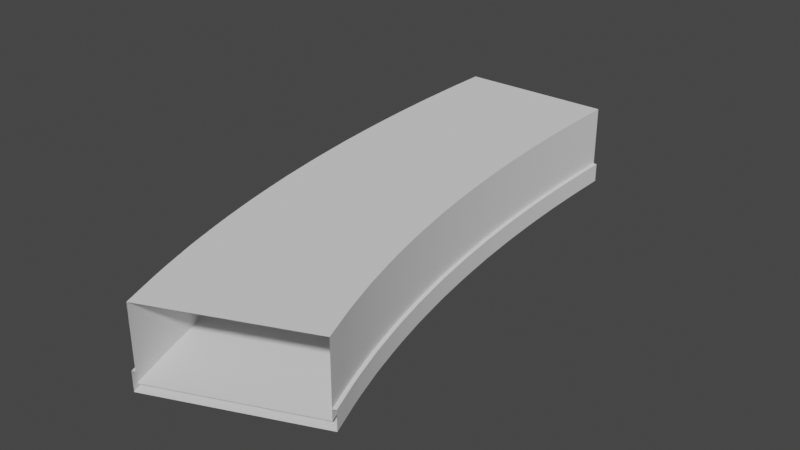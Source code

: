 # Source: 22.5_Bend.blend  (saved by Blender 2.80.75; exported with 4.5.12 LTS)
import bpy
from mathutils import Matrix  # noqa: F401  (used for matrix-valued properties, if any)

bpy.ops.wm.read_factory_settings(use_empty=True)
scene = bpy.context.scene
scene.name = 'Scene'

# ---- collections
col_collection = bpy.data.collections.new('Collection'); scene.collection.children.link(col_collection)

# ---- node groups
ng_auto_smooth = bpy.data.node_groups.new('Auto Smooth', 'GeometryNodeTree')
_s = ng_auto_smooth.interface.new_socket(name='Geometry', in_out='OUTPUT', socket_type='NodeSocketGeometry')
_s = ng_auto_smooth.interface.new_socket(name='Geometry', in_out='INPUT', socket_type='NodeSocketGeometry')
_s = ng_auto_smooth.interface.new_socket(name='Angle', in_out='INPUT', socket_type='NodeSocketFloat')
_s.subtype = 'ANGLE'
_s.min_value = 0.0
_s.max_value = 3.142
ng_auto_smooth.is_modifier = True
_N = ng_auto_smooth.nodes; _L = ng_auto_smooth.links
n0 = _N.new('NodeGroupOutput'); n0.name = 'Group Output'; n0.location = (480, -100)
n1 = _N.new('NodeGroupInput'); n1.name = 'Group Input'; n1.location = (-420, -300)
n2 = _N.new('NodeGroupInput'); n2.name = 'Group Input.001'; n2.location = (-60, -100)
n3 = _N.new('GeometryNodeSetShadeSmooth'); n3.name = 'Set Shade Smooth'; n3.location = (120, -100)
n3.domain = 'EDGE'
n4 = _N.new('GeometryNodeSetShadeSmooth'); n4.name = 'Set Shade Smooth.001'; n4.location = (300, -100)
n5 = _N.new('GeometryNodeInputMeshEdgeAngle'); n5.name = 'Edge Angle'; n5.location = (-420, -220)
n6 = _N.new('GeometryNodeInputEdgeSmooth'); n6.name = 'Is Edge Smooth'; n6.location = (-60, -160)
n7 = _N.new('GeometryNodeInputShadeSmooth'); n7.name = 'Is Face Smooth'; n7.location = (-240, -340)
n8 = _N.new('FunctionNodeBooleanMath'); n8.name = 'Boolean Math'; n8.location = (-60, -220)
n9 = _N.new('FunctionNodeCompare'); n9.name = 'Compare'; n9.location = (-240, -180)
n9.operation = 'LESS_EQUAL'
_L.new(n5.outputs[0], n9.inputs[0])
_L.new(n4.outputs[0], n0.inputs[0])
_L.new(n1.outputs[1], n9.inputs[1])
_L.new(n9.outputs[0], n8.inputs[0])
_L.new(n7.outputs[0], n8.inputs[1])
_L.new(n2.outputs[0], n3.inputs[0])
_L.new(n6.outputs[0], n3.inputs[1])
_L.new(n3.outputs[0], n4.inputs[0])
_L.new(n8.outputs[0], n3.inputs[2])
n0.is_active_output = True

# ---- world
world_world = bpy.data.worlds.new('World'); scene.world = world_world
world_world.use_nodes = True; world_world.node_tree.nodes.clear()
_N = world_world.node_tree.nodes; _L = world_world.node_tree.links
n0 = _N.new('ShaderNodeOutputWorld'); n0.name = 'World Output'; n0.location = (300, 300)
n1 = _N.new('ShaderNodeBackground'); n1.name = 'Background'; n1.location = (10, 300)
n1.inputs[0].default_value = (0.05088, 0.05088, 0.05088, 1.0)
_L.new(n1.outputs[0], n0.inputs[0])
n0.is_active_output = True
world_world.color = (0.05088, 0.05088, 0.05088)
world_world.use_sun_shadow = False
world_world.sun_shadow_jitter_overblur = 0.0

# ---- meshes
me_plane_001 = bpy.data.meshes.new('Plane.001')
me_plane_001.from_pydata([(-9.0, 1.0, 0.0), (9.0, 1.0, 0.0), (-9.0, 61.0, 0.0), (9.0, 61.0, 0.0), (-9.0, 1.0, 1.2), (9.0, 1.0, 1.2), (-9.0, 61.0, 1.2), (9.0, 61.0, 1.2), (-9.4, 1.0, 1.2), (9.4, 1.0, 1.2), (-9.4, 61.0, 1.2), (9.4, 61.0, 1.2), (-9.4, 1.0, -1.0), (9.4, 1.0, -1.0), (-9.4, 61.0, -1.0), (9.4, 61.0, -1.0), (-9.0, 59.06, 1.2), (-9.0, 57.13, 1.2), (-9.0, 55.19, 1.2), (-9.0, 53.26, 1.2), (-9.0, 51.32, 1.2), (-9.0, 49.39, 1.2), (-9.0, 47.45, 1.2), (-9.0, 45.52, 1.2), (-9.0, 43.58, 1.2), (-9.0, 41.65, 1.2), (-9.0, 39.71, 1.2), (-9.0, 37.77, 1.2), (-9.0, 35.84, 1.2), (-9.0, 33.9, 1.2), (-9.0, 31.97, 1.2), (-9.0, 30.03, 1.2), (-9.0, 28.1, 1.2), (-9.0, 26.16, 1.2), (-9.0, 24.23, 1.2), (-9.0, 22.29, 1.2), (-9.0, 20.35, 1.2), (-9.0, 18.42, 1.2), (-9.0, 16.48, 1.2), (-9.0, 14.55, 1.2), (-9.0, 12.61, 1.2), (-9.0, 10.68, 1.2), (-9.0, 8.742, 1.2), (-9.0, 6.806, 1.2), (-9.0, 4.871, 1.2), (-9.0, 2.935, 1.2), (9.0, 2.935, 0.0), (9.0, 4.871, 0.0), (9.0, 6.806, 0.0), (9.0, 8.742, 0.0), (9.0, 10.68, 0.0), (9.0, 12.61, 0.0), (9.0, 14.55, 0.0), (9.0, 16.48, 0.0), (9.0, 18.42, 0.0), (9.0, 20.35, 0.0), (9.0, 22.29, 0.0), (9.0, 24.23, 0.0), (9.0, 26.16, 0.0), (9.0, 28.1, 0.0), (9.0, 30.03, 0.0), (9.0, 31.97, 0.0), (9.0, 33.9, 0.0), (9.0, 35.84, 0.0), (9.0, 37.77, 0.0), (9.0, 39.71, 0.0), (9.0, 41.65, 0.0), (9.0, 43.58, 0.0), (9.0, 45.52, 0.0), (9.0, 47.45, 0.0), (9.0, 49.39, 0.0), (9.0, 51.32, 0.0), (9.0, 53.26, 0.0), (9.0, 55.19, 0.0), (9.0, 57.13, 0.0), (9.0, 59.06, 0.0), (-9.4, 59.06, -1.0), (-9.4, 57.13, -1.0), (-9.4, 55.19, -1.0), (-9.4, 53.26, -1.0), (-9.4, 51.32, -1.0), (-9.4, 49.39, -1.0), (-9.4, 47.45, -1.0), (-9.4, 45.52, -1.0), (-9.4, 43.58, -1.0), (-9.4, 41.65, -1.0), (-9.4, 39.71, -1.0), (-9.4, 37.77, -1.0), (-9.4, 35.84, -1.0), (-9.4, 33.9, -1.0), (-9.4, 31.97, -1.0), (-9.4, 30.03, -1.0), (-9.4, 28.1, -1.0), (-9.4, 26.16, -1.0), (-9.4, 24.23, -1.0), (-9.4, 22.29, -1.0), (-9.4, 20.35, -1.0), (-9.4, 18.42, -1.0), (-9.4, 16.48, -1.0), (-9.4, 14.55, -1.0), (-9.4, 12.61, -1.0), (-9.4, 10.68, -1.0), (-9.4, 8.742, -1.0), (-9.4, 6.806, -1.0), (-9.4, 4.871, -1.0), (-9.4, 2.935, -1.0), (-9.0, 59.06, 0.0), (-9.0, 57.13, 0.0), (-9.0, 55.19, 0.0), (-9.0, 53.26, 0.0), (-9.0, 51.32, 0.0), (-9.0, 49.39, 0.0), (-9.0, 47.45, 0.0), (-9.0, 45.52, 0.0), (-9.0, 43.58, 0.0), (-9.0, 41.65, 0.0), (-9.0, 39.71, 0.0), (-9.0, 37.77, 0.0), (-9.0, 35.84, 0.0), (-9.0, 33.9, 0.0), (-9.0, 31.97, 0.0), (-9.0, 30.03, 0.0), (-9.0, 28.1, 0.0), (-9.0, 26.16, 0.0), (-9.0, 24.23, 0.0), (-9.0, 22.29, 0.0), (-9.0, 20.35, 0.0), (-9.0, 18.42, 0.0), (-9.0, 16.48, 0.0), (-9.0, 14.55, 0.0), (-9.0, 12.61, 0.0), (-9.0, 10.68, 0.0), (-9.0, 8.742, 0.0), (-9.0, 6.806, 0.0), (-9.0, 4.871, 0.0), (-9.0, 2.935, 0.0), (9.4, 2.935, 1.2), (9.4, 4.871, 1.2), (9.4, 6.806, 1.2), (9.4, 8.742, 1.2), (9.4, 10.68, 1.2), (9.4, 12.61, 1.2), (9.4, 14.55, 1.2), (9.4, 16.48, 1.2), (9.4, 18.42, 1.2), (9.4, 20.35, 1.2), (9.4, 22.29, 1.2), (9.4, 24.23, 1.2), (9.4, 26.16, 1.2), (9.4, 28.1, 1.2), (9.4, 30.03, 1.2), (9.4, 31.97, 1.2), (9.4, 33.9, 1.2), (9.4, 35.84, 1.2), (9.4, 37.77, 1.2), (9.4, 39.71, 1.2), (9.4, 41.65, 1.2), (9.4, 43.58, 1.2), (9.4, 45.52, 1.2), (9.4, 47.45, 1.2), (9.4, 49.39, 1.2), (9.4, 51.32, 1.2), (9.4, 53.26, 1.2), (9.4, 55.19, 1.2), (9.4, 57.13, 1.2), (9.4, 59.06, 1.2), (-9.4, 59.06, 1.2), (-9.4, 57.13, 1.2), (-9.4, 55.19, 1.2), (-9.4, 53.26, 1.2), (-9.4, 51.32, 1.2), (-9.4, 49.39, 1.2), (-9.4, 47.45, 1.2), (-9.4, 45.52, 1.2), (-9.4, 43.58, 1.2), (-9.4, 41.65, 1.2), (-9.4, 39.71, 1.2), (-9.4, 37.77, 1.2), (-9.4, 35.84, 1.2), (-9.4, 33.9, 1.2), (-9.4, 31.97, 1.2), (-9.4, 30.03, 1.2), (-9.4, 28.1, 1.2), (-9.4, 26.16, 1.2), (-9.4, 24.23, 1.2), (-9.4, 22.29, 1.2), (-9.4, 20.35, 1.2), (-9.4, 18.42, 1.2), (-9.4, 16.48, 1.2), (-9.4, 14.55, 1.2), (-9.4, 12.61, 1.2), (-9.4, 10.68, 1.2), (-9.4, 8.742, 1.2), (-9.4, 6.806, 1.2), (-9.4, 4.871, 1.2), (-9.4, 2.935, 1.2), (9.0, 2.935, 1.2), (9.0, 4.871, 1.2), (9.0, 6.806, 1.2), (9.0, 8.742, 1.2), (9.0, 10.68, 1.2), (9.0, 12.61, 1.2), (9.0, 14.55, 1.2), (9.0, 16.48, 1.2), (9.0, 18.42, 1.2), (9.0, 20.35, 1.2), (9.0, 22.29, 1.2), (9.0, 24.23, 1.2), (9.0, 26.16, 1.2), (9.0, 28.1, 1.2), (9.0, 30.03, 1.2), (9.0, 31.97, 1.2), (9.0, 33.9, 1.2), (9.0, 35.84, 1.2), (9.0, 37.77, 1.2), (9.0, 39.71, 1.2), (9.0, 41.65, 1.2), (9.0, 43.58, 1.2), (9.0, 45.52, 1.2), (9.0, 47.45, 1.2), (9.0, 49.39, 1.2), (9.0, 51.32, 1.2), (9.0, 53.26, 1.2), (9.0, 55.19, 1.2), (9.0, 57.13, 1.2), (9.0, 59.06, 1.2), (9.4, 2.935, -1.0), (9.4, 4.871, -1.0), (9.4, 6.806, -1.0), (9.4, 8.742, -1.0), (9.4, 10.68, -1.0), (9.4, 12.61, -1.0), (9.4, 14.55, -1.0), (9.4, 16.48, -1.0), (9.4, 18.42, -1.0), (9.4, 20.35, -1.0), (9.4, 22.29, -1.0), (9.4, 24.23, -1.0), (9.4, 26.16, -1.0), (9.4, 28.1, -1.0), (9.4, 30.03, -1.0), (9.4, 31.97, -1.0), (9.4, 33.9, -1.0), (9.4, 35.84, -1.0), (9.4, 37.77, -1.0), (9.4, 39.71, -1.0), (9.4, 41.65, -1.0), (9.4, 43.58, -1.0), (9.4, 45.52, -1.0), (9.4, 47.45, -1.0), (9.4, 49.39, -1.0), (9.4, 51.32, -1.0), (9.4, 53.26, -1.0), (9.4, 55.19, -1.0), (9.4, 57.13, -1.0), (9.4, 59.06, -1.0)], [], [(225, 165, 11, 7), (195, 105, 12, 8), (255, 15, 11, 165), (45, 195, 8, 4), (225, 7, 3, 75), (45, 4, 0, 135), (75, 3, 2, 106), (1, 46, 135, 0), (46, 47, 134, 135), (47, 48, 133, 134), (48, 49, 132, 133), (49, 50, 131, 132), (50, 51, 130, 131), (51, 52, 129, 130), (52, 53, 128, 129), (53, 54, 127, 128), (54, 55, 126, 127), (55, 56, 125, 126), (56, 57, 124, 125), (57, 58, 123, 124), (58, 59, 122, 123), (59, 60, 121, 122), (60, 61, 120, 121), (61, 62, 119, 120), (62, 63, 118, 119), (63, 64, 117, 118), (64, 65, 116, 117), (65, 66, 115, 116), (66, 67, 114, 115), (67, 68, 113, 114), (68, 69, 112, 113), (69, 70, 111, 112), (70, 71, 110, 111), (71, 72, 109, 110), (72, 73, 108, 109), (73, 74, 107, 108), (74, 75, 106, 107), (6, 16, 106, 2), (16, 17, 107, 106), (17, 18, 108, 107), (18, 19, 109, 108), (19, 20, 110, 109), (20, 21, 111, 110), (21, 22, 112, 111), (22, 23, 113, 112), (23, 24, 114, 113), (24, 25, 115, 114), (25, 26, 116, 115), (26, 27, 117, 116), (27, 28, 118, 117), (28, 29, 119, 118), (29, 30, 120, 119), (30, 31, 121, 120), (31, 32, 122, 121), (32, 33, 123, 122), (33, 34, 124, 123), (34, 35, 125, 124), (35, 36, 126, 125), (36, 37, 127, 126), (37, 38, 128, 127), (38, 39, 129, 128), (39, 40, 130, 129), (40, 41, 131, 130), (41, 42, 132, 131), (42, 43, 133, 132), (43, 44, 134, 133), (44, 45, 135, 134), (5, 196, 46, 1), (196, 197, 47, 46), (197, 198, 48, 47), (198, 199, 49, 48), (199, 200, 50, 49), (200, 201, 51, 50), (201, 202, 52, 51), (202, 203, 53, 52), (203, 204, 54, 53), (204, 205, 55, 54), (205, 206, 56, 55), (206, 207, 57, 56), (207, 208, 58, 57), (208, 209, 59, 58), (209, 210, 60, 59), (210, 211, 61, 60), (211, 212, 62, 61), (212, 213, 63, 62), (213, 214, 64, 63), (214, 215, 65, 64), (215, 216, 66, 65), (216, 217, 67, 66), (217, 218, 68, 67), (218, 219, 69, 68), (219, 220, 70, 69), (220, 221, 71, 70), (221, 222, 72, 71), (222, 223, 73, 72), (223, 224, 74, 73), (224, 225, 75, 74), (6, 10, 166, 16), (16, 166, 167, 17), (17, 167, 168, 18), (18, 168, 169, 19), (19, 169, 170, 20), (20, 170, 171, 21), (21, 171, 172, 22), (22, 172, 173, 23), (23, 173, 174, 24), (24, 174, 175, 25), (25, 175, 176, 26), (26, 176, 177, 27), (27, 177, 178, 28), (28, 178, 179, 29), (29, 179, 180, 30), (30, 180, 181, 31), (31, 181, 182, 32), (32, 182, 183, 33), (33, 183, 184, 34), (34, 184, 185, 35), (35, 185, 186, 36), (36, 186, 187, 37), (37, 187, 188, 38), (38, 188, 189, 39), (39, 189, 190, 40), (40, 190, 191, 41), (41, 191, 192, 42), (42, 192, 193, 43), (43, 193, 194, 44), (44, 194, 195, 45), (13, 226, 136, 9), (226, 227, 137, 136), (227, 228, 138, 137), (228, 229, 139, 138), (229, 230, 140, 139), (230, 231, 141, 140), (231, 232, 142, 141), (232, 233, 143, 142), (233, 234, 144, 143), (234, 235, 145, 144), (235, 236, 146, 145), (236, 237, 147, 146), (237, 238, 148, 147), (238, 239, 149, 148), (239, 240, 150, 149), (240, 241, 151, 150), (241, 242, 152, 151), (242, 243, 153, 152), (243, 244, 154, 153), (244, 245, 155, 154), (245, 246, 156, 155), (246, 247, 157, 156), (247, 248, 158, 157), (248, 249, 159, 158), (249, 250, 160, 159), (250, 251, 161, 160), (251, 252, 162, 161), (252, 253, 163, 162), (253, 254, 164, 163), (254, 255, 165, 164), (10, 14, 76, 166), (166, 76, 77, 167), (167, 77, 78, 168), (168, 78, 79, 169), (169, 79, 80, 170), (170, 80, 81, 171), (171, 81, 82, 172), (172, 82, 83, 173), (173, 83, 84, 174), (174, 84, 85, 175), (175, 85, 86, 176), (176, 86, 87, 177), (177, 87, 88, 178), (178, 88, 89, 179), (179, 89, 90, 180), (180, 90, 91, 181), (181, 91, 92, 182), (182, 92, 93, 183), (183, 93, 94, 184), (184, 94, 95, 185), (185, 95, 96, 186), (186, 96, 97, 187), (187, 97, 98, 188), (188, 98, 99, 189), (189, 99, 100, 190), (190, 100, 101, 191), (191, 101, 102, 192), (192, 102, 103, 193), (193, 103, 104, 194), (194, 104, 105, 195), (5, 9, 136, 196), (196, 136, 137, 197), (197, 137, 138, 198), (198, 138, 139, 199), (199, 139, 140, 200), (200, 140, 141, 201), (201, 141, 142, 202), (202, 142, 143, 203), (203, 143, 144, 204), (204, 144, 145, 205), (205, 145, 146, 206), (206, 146, 147, 207), (207, 147, 148, 208), (208, 148, 149, 209), (209, 149, 150, 210), (210, 150, 151, 211), (211, 151, 152, 212), (212, 152, 153, 213), (213, 153, 154, 214), (214, 154, 155, 215), (215, 155, 156, 216), (216, 156, 157, 217), (217, 157, 158, 218), (218, 158, 159, 219), (219, 159, 160, 220), (220, 160, 161, 221), (221, 161, 162, 222), (222, 162, 163, 223), (223, 163, 164, 224), (224, 164, 165, 225), (105, 104, 103, 102, 101, 100, 99, 98, 97, 96, 95, 94, 93, 92, 91, 90, 89, 88, 87, 86, 85, 84, 83, 82, 81, 80, 79, 78, 77, 76, 14, 15, 255, 254, 253, 252, 251, 250, 249, 248, 247, 246, 245, 244, 243, 242, 241, 240, 239, 238, 237, 236, 235, 234, 233, 232, 231, 230, 229, 228, 227, 226, 13, 12)])
me_plane_001.polygons.foreach_set('use_smooth', [True] * 218)
_uv = me_plane_001.uv_layers.new(name='UVMap')
_uv.uv.foreach_set('vector', [1.0, 0.9677, 1.0, 0.9677, 1.0, 1.0, 1.0, 1.0, 0.0, 0.03226, 0.0, 0.03226, 0.0, 0.0, 0.0, 0.0, 1.0, 0.9677, 1.0, 1.0, 1.0, 1.0, 1.0, 0.9677, 0.0, 0.03226, 0.0, 0.03226, 0.0, 0.0, 0.0, 0.0, 1.0, 0.9677, 1.0, 1.0, 1.0, 1.0, 1.0, 0.9677, 0.0, 0.03226, 0.0, 0.0, 0.0, 0.0, 0.0, 0.03226, 1.0, 0.9677, 1.0, 1.0, 0.0, 1.0, 0.0, 0.9677, 1.0, 0.0, 1.0, 0.03226, 0.0, 0.03226, 0.0, 0.0, 1.0, 0.03226, 1.0, 0.06452, 0.0, 0.06452, 0.0, 0.03226, 1.0, 0.06452, 1.0, 0.09677, 0.0, 0.09677, 0.0, 0.06452, 1.0, 0.09677, 1.0, 0.129, 0.0, 0.129, 0.0, 0.09677, 1.0, 0.129, 1.0, 0.1613, 0.0, 0.1613, 0.0, 0.129, 1.0, 0.1613, 1.0, 0.1935, 0.0, 0.1935, 0.0, 0.1613, 1.0, 0.1935, 1.0, 0.2258, 0.0, 0.2258, 0.0, 0.1935, 1.0, 0.2258, 1.0, 0.2581, 0.0, 0.2581, 0.0, 0.2258, 1.0, 0.2581, 1.0, 0.2903, 0.0, 0.2903, 0.0, 0.2581, 1.0, 0.2903, 1.0, 0.3226, 0.0, 0.3226, 0.0, 0.2903, 1.0, 0.3226, 1.0, 0.3548, 0.0, 0.3548, 0.0, 0.3226, 1.0, 0.3548, 1.0, 0.3871, 0.0, 0.3871, 0.0, 0.3548, 1.0, 0.3871, 1.0, 0.4194, 0.0, 0.4194, 0.0, 0.3871, 1.0, 0.4194, 1.0, 0.4516, 0.0, 0.4516, 0.0, 0.4194, 1.0, 0.4516, 1.0, 0.4839, 0.0, 0.4839, 0.0, 0.4516, 1.0, 0.4839, 1.0, 0.5161, 0.0, 0.5161, 0.0, 0.4839, 1.0, 0.5161, 1.0, 0.5484, 0.0, 0.5484, 0.0, 0.5161, 1.0, 0.5484, 1.0, 0.5806, 0.0, 0.5806, 0.0, 0.5484, 1.0, 0.5806, 1.0, 0.6129, 0.0, 0.6129, 0.0, 0.5806, 1.0, 0.6129, 1.0, 0.6452, 0.0, 0.6452, 0.0, 0.6129, 1.0, 0.6452, 1.0, 0.6774, 0.0, 0.6774, 0.0, 0.6452, 1.0, 0.6774, 1.0, 0.7097, 0.0, 0.7097, 0.0, 0.6774, 1.0, 0.7097, 1.0, 0.7419, 0.0, 0.7419, 0.0, 0.7097, 1.0, 0.7419, 1.0, 0.7742, 0.0, 0.7742, 0.0, 0.7419, 1.0, 0.7742, 1.0, 0.8065, 0.0, 0.8065, 0.0, 0.7742, 1.0, 0.8065, 1.0, 0.8387, 0.0, 0.8387, 0.0, 0.8065, 1.0, 0.8387, 1.0, 0.871, 0.0, 0.871, 0.0, 0.8387, 1.0, 0.871, 1.0, 0.9032, 0.0, 0.9032, 0.0, 0.871, 1.0, 0.9032, 1.0, 0.9355, 0.0, 0.9355, 0.0, 0.9032, 1.0, 0.9355, 1.0, 0.9677, 0.0, 0.9677, 0.0, 0.9355, 0.0, 1.0, 0.0, 0.9677, 0.0, 0.9677, 0.0, 1.0, 0.0, 0.9677, 0.0, 0.9355, 0.0, 0.9355, 0.0, 0.9677, 0.0, 0.9355, 0.0, 0.9032, 0.0, 0.9032, 0.0, 0.9355, 0.0, 0.9032, 0.0, 0.871, 0.0, 0.871, 0.0, 0.9032, 0.0, 0.871, 0.0, 0.8387, 0.0, 0.8387, 0.0, 0.871, 0.0, 0.8387, 0.0, 0.8065, 0.0, 0.8065, 0.0, 0.8387, 0.0, 0.8065, 0.0, 0.7742, 0.0, 0.7742, 0.0, 0.8065, 0.0, 0.7742, 0.0, 0.7419, 0.0, 0.7419, 0.0, 0.7742, 0.0, 0.7419, 0.0, 0.7097, 0.0, 0.7097, 0.0, 0.7419, 0.0, 0.7097, 0.0, 0.6774, 0.0, 0.6774, 0.0, 0.7097, 0.0, 0.6774, 0.0, 0.6452, 0.0, 0.6452, 0.0, 0.6774, 0.0, 0.6452, 0.0, 0.6129, 0.0, 0.6129, 0.0, 0.6452, 0.0, 0.6129, 0.0, 0.5806, 0.0, 0.5806, 0.0, 0.6129, 0.0, 0.5806, 0.0, 0.5484, 0.0, 0.5484, 0.0, 0.5806, 0.0, 0.5484, 0.0, 0.5161, 0.0, 0.5161, 0.0, 0.5484, 0.0, 0.5161, 0.0, 0.4839, 0.0, 0.4839, 0.0, 0.5161, 0.0, 0.4839, 0.0, 0.4516, 0.0, 0.4516, 0.0, 0.4839, 0.0, 0.4516, 0.0, 0.4194, 0.0, 0.4194, 0.0, 0.4516, 0.0, 0.4194, 0.0, 0.3871, 0.0, 0.3871, 0.0, 0.4194, 0.0, 0.3871, 0.0, 0.3548, 0.0, 0.3548, 0.0, 0.3871, 0.0, 0.3548, 0.0, 0.3226, 0.0, 0.3226, 0.0, 0.3548, 0.0, 0.3226, 0.0, 0.2903, 0.0, 0.2903, 0.0, 0.3226, 0.0, 0.2903, 0.0, 0.2581, 0.0, 0.2581, 0.0, 0.2903, 0.0, 0.2581, 0.0, 0.2258, 0.0, 0.2258, 0.0, 0.2581, 0.0, 0.2258, 0.0, 0.1935, 0.0, 0.1935, 0.0, 0.2258, 0.0, 0.1935, 0.0, 0.1613, 0.0, 0.1613, 0.0, 0.1935, 0.0, 0.1613, 0.0, 0.129, 0.0, 0.129, 0.0, 0.1613, 0.0, 0.129, 0.0, 0.09677, 0.0, 0.09677, 0.0, 0.129, 0.0, 0.09677, 0.0, 0.06452, 0.0, 0.06452, 0.0, 0.09677, 0.0, 0.06452, 0.0, 0.03226, 0.0, 0.03226, 0.0, 0.06452, 1.0, 0.0, 1.0, 0.03226, 1.0, 0.03226, 1.0, 0.0, 1.0, 0.03226, 1.0, 0.06452, 1.0, 0.06452, 1.0, 0.03226, 1.0, 0.06452, 1.0, 0.09677, 1.0, 0.09677, 1.0, 0.06452, 1.0, 0.09677, 1.0, 0.129, 1.0, 0.129, 1.0, 0.09677, 1.0, 0.129, 1.0, 0.1613, 1.0, 0.1613, 1.0, 0.129, 1.0, 0.1613, 1.0, 0.1935, 1.0, 0.1935, 1.0, 0.1613, 1.0, 0.1935, 1.0, 0.2258, 1.0, 0.2258, 1.0, 0.1935, 1.0, 0.2258, 1.0, 0.2581, 1.0, 0.2581, 1.0, 0.2258, 1.0, 0.2581, 1.0, 0.2903, 1.0, 0.2903, 1.0, 0.2581, 1.0, 0.2903, 1.0, 0.3226, 1.0, 0.3226, 1.0, 0.2903, 1.0, 0.3226, 1.0, 0.3548, 1.0, 0.3548, 1.0, 0.3226, 1.0, 0.3548, 1.0, 0.3871, 1.0, 0.3871, 1.0, 0.3548, 1.0, 0.3871, 1.0, 0.4194, 1.0, 0.4194, 1.0, 0.3871, 1.0, 0.4194, 1.0, 0.4516, 1.0, 0.4516, 1.0, 0.4194, 1.0, 0.4516, 1.0, 0.4839, 1.0, 0.4839, 1.0, 0.4516, 1.0, 0.4839, 1.0, 0.5161, 1.0, 0.5161, 1.0, 0.4839, 1.0, 0.5161, 1.0, 0.5484, 1.0, 0.5484, 1.0, 0.5161, 1.0, 0.5484, 1.0, 0.5806, 1.0, 0.5806, 1.0, 0.5484, 1.0, 0.5806, 1.0, 0.6129, 1.0, 0.6129, 1.0, 0.5806, 1.0, 0.6129, 1.0, 0.6452, 1.0, 0.6452, 1.0, 0.6129, 1.0, 0.6452, 1.0, 0.6774, 1.0, 0.6774, 1.0, 0.6452, 1.0, 0.6774, 1.0, 0.7097, 1.0, 0.7097, 1.0, 0.6774, 1.0, 0.7097, 1.0, 0.7419, 1.0, 0.7419, 1.0, 0.7097, 1.0, 0.7419, 1.0, 0.7742, 1.0, 0.7742, 1.0, 0.7419, 1.0, 0.7742, 1.0, 0.8065, 1.0, 0.8065, 1.0, 0.7742, 1.0, 0.8065, 1.0, 0.8387, 1.0, 0.8387, 1.0, 0.8065, 1.0, 0.8387, 1.0, 0.871, 1.0, 0.871, 1.0, 0.8387, 1.0, 0.871, 1.0, 0.9032, 1.0, 0.9032, 1.0, 0.871, 1.0, 0.9032, 1.0, 0.9355, 1.0, 0.9355, 1.0, 0.9032, 1.0, 0.9355, 1.0, 0.9677, 1.0, 0.9677, 1.0, 0.9355, 0.0, 1.0, 0.0, 1.0, 0.0, 0.9677, 0.0, 0.9677, 0.0, 0.9677, 0.0, 0.9677, 0.0, 0.9355, 0.0, 0.9355, 0.0, 0.9355, 0.0, 0.9355, 0.0, 0.9032, 0.0, 0.9032, 0.0, 0.9032, 0.0, 0.9032, 0.0, 0.871, 0.0, 0.871, 0.0, 0.871, 0.0, 0.871, 0.0, 0.8387, 0.0, 0.8387, 0.0, 0.8387, 0.0, 0.8387, 0.0, 0.8065, 0.0, 0.8065, 0.0, 0.8065, 0.0, 0.8065, 0.0, 0.7742, 0.0, 0.7742, 0.0, 0.7742, 0.0, 0.7742, 0.0, 0.7419, 0.0, 0.7419, 0.0, 0.7419, 0.0, 0.7419, 0.0, 0.7097, 0.0, 0.7097, 0.0, 0.7097, 0.0, 0.7097, 0.0, 0.6774, 0.0, 0.6774, 0.0, 0.6774, 0.0, 0.6774, 0.0, 0.6452, 0.0, 0.6452, 0.0, 0.6452, 0.0, 0.6452, 0.0, 0.6129, 0.0, 0.6129, 0.0, 0.6129, 0.0, 0.6129, 0.0, 0.5806, 0.0, 0.5806, 0.0, 0.5806, 0.0, 0.5806, 0.0, 0.5484, 0.0, 0.5484, 0.0, 0.5484, 0.0, 0.5484, 0.0, 0.5161, 0.0, 0.5161, 0.0, 0.5161, 0.0, 0.5161, 0.0, 0.4839, 0.0, 0.4839, 0.0, 0.4839, 0.0, 0.4839, 0.0, 0.4516, 0.0, 0.4516, 0.0, 0.4516, 0.0, 0.4516, 0.0, 0.4194, 0.0, 0.4194, 0.0, 0.4194, 0.0, 0.4194, 0.0, 0.3871, 0.0, 0.3871, 0.0, 0.3871, 0.0, 0.3871, 0.0, 0.3548, 0.0, 0.3548, 0.0, 0.3548, 0.0, 0.3548, 0.0, 0.3226, 0.0, 0.3226, 0.0, 0.3226, 0.0, 0.3226, 0.0, 0.2903, 0.0, 0.2903, 0.0, 0.2903, 0.0, 0.2903, 0.0, 0.2581, 0.0, 0.2581, 0.0, 0.2581, 0.0, 0.2581, 0.0, 0.2258, 0.0, 0.2258, 0.0, 0.2258, 0.0, 0.2258, 0.0, 0.1935, 0.0, 0.1935, 0.0, 0.1935, 0.0, 0.1935, 0.0, 0.1613, 0.0, 0.1613, 0.0, 0.1613, 0.0, 0.1613, 0.0, 0.129, 0.0, 0.129, 0.0, 0.129, 0.0, 0.129, 0.0, 0.09677, 0.0, 0.09677, 0.0, 0.09677, 0.0, 0.09677, 0.0, 0.06452, 0.0, 0.06452, 0.0, 0.06452, 0.0, 0.06452, 0.0, 0.03226, 0.0, 0.03226, 1.0, 0.0, 1.0, 0.03226, 1.0, 0.03226, 1.0, 0.0, 1.0, 0.03226, 1.0, 0.06452, 1.0, 0.06452, 1.0, 0.03226, 1.0, 0.06452, 1.0, 0.09677, 1.0, 0.09677, 1.0, 0.06452, 1.0, 0.09677, 1.0, 0.129, 1.0, 0.129, 1.0, 0.09677, 1.0, 0.129, 1.0, 0.1613, 1.0, 0.1613, 1.0, 0.129, 1.0, 0.1613, 1.0, 0.1935, 1.0, 0.1935, 1.0, 0.1613, 1.0, 0.1935, 1.0, 0.2258, 1.0, 0.2258, 1.0, 0.1935, 1.0, 0.2258, 1.0, 0.2581, 1.0, 0.2581, 1.0, 0.2258, 1.0, 0.2581, 1.0, 0.2903, 1.0, 0.2903, 1.0, 0.2581, 1.0, 0.2903, 1.0, 0.3226, 1.0, 0.3226, 1.0, 0.2903, 1.0, 0.3226, 1.0, 0.3548, 1.0, 0.3548, 1.0, 0.3226, 1.0, 0.3548, 1.0, 0.3871, 1.0, 0.3871, 1.0, 0.3548, 1.0, 0.3871, 1.0, 0.4194, 1.0, 0.4194, 1.0, 0.3871, 1.0, 0.4194, 1.0, 0.4516, 1.0, 0.4516, 1.0, 0.4194, 1.0, 0.4516, 1.0, 0.4839, 1.0, 0.4839, 1.0, 0.4516, 1.0, 0.4839, 1.0, 0.5161, 1.0, 0.5161, 1.0, 0.4839, 1.0, 0.5161, 1.0, 0.5484, 1.0, 0.5484, 1.0, 0.5161, 1.0, 0.5484, 1.0, 0.5806, 1.0, 0.5806, 1.0, 0.5484, 1.0, 0.5806, 1.0, 0.6129, 1.0, 0.6129, 1.0, 0.5806, 1.0, 0.6129, 1.0, 0.6452, 1.0, 0.6452, 1.0, 0.6129, 1.0, 0.6452, 1.0, 0.6774, 1.0, 0.6774, 1.0, 0.6452, 1.0, 0.6774, 1.0, 0.7097, 1.0, 0.7097, 1.0, 0.6774, 1.0, 0.7097, 1.0, 0.7419, 1.0, 0.7419, 1.0, 0.7097, 1.0, 0.7419, 1.0, 0.7742, 1.0, 0.7742, 1.0, 0.7419, 1.0, 0.7742, 1.0, 0.8065, 1.0, 0.8065, 1.0, 0.7742, 1.0, 0.8065, 1.0, 0.8387, 1.0, 0.8387, 1.0, 0.8065, 1.0, 0.8387, 1.0, 0.871, 1.0, 0.871, 1.0, 0.8387, 1.0, 0.871, 1.0, 0.9032, 1.0, 0.9032, 1.0, 0.871, 1.0, 0.9032, 1.0, 0.9355, 1.0, 0.9355, 1.0, 0.9032, 1.0, 0.9355, 1.0, 0.9677, 1.0, 0.9677, 1.0, 0.9355, 0.0, 1.0, 0.0, 1.0, 0.0, 0.9677, 0.0, 0.9677, 0.0, 0.9677, 0.0, 0.9677, 0.0, 0.9355, 0.0, 0.9355, 0.0, 0.9355, 0.0, 0.9355, 0.0, 0.9032, 0.0, 0.9032, 0.0, 0.9032, 0.0, 0.9032, 0.0, 0.871, 0.0, 0.871, 0.0, 0.871, 0.0, 0.871, 0.0, 0.8387, 0.0, 0.8387, 0.0, 0.8387, 0.0, 0.8387, 0.0, 0.8065, 0.0, 0.8065, 0.0, 0.8065, 0.0, 0.8065, 0.0, 0.7742, 0.0, 0.7742, 0.0, 0.7742, 0.0, 0.7742, 0.0, 0.7419, 0.0, 0.7419, 0.0, 0.7419, 0.0, 0.7419, 0.0, 0.7097, 0.0, 0.7097, 0.0, 0.7097, 0.0, 0.7097, 0.0, 0.6774, 0.0, 0.6774, 0.0, 0.6774, 0.0, 0.6774, 0.0, 0.6452, 0.0, 0.6452, 0.0, 0.6452, 0.0, 0.6452, 0.0, 0.6129, 0.0, 0.6129, 0.0, 0.6129, 0.0, 0.6129, 0.0, 0.5806, 0.0, 0.5806, 0.0, 0.5806, 0.0, 0.5806, 0.0, 0.5484, 0.0, 0.5484, 0.0, 0.5484, 0.0, 0.5484, 0.0, 0.5161, 0.0, 0.5161, 0.0, 0.5161, 0.0, 0.5161, 0.0, 0.4839, 0.0, 0.4839, 0.0, 0.4839, 0.0, 0.4839, 0.0, 0.4516, 0.0, 0.4516, 0.0, 0.4516, 0.0, 0.4516, 0.0, 0.4194, 0.0, 0.4194, 0.0, 0.4194, 0.0, 0.4194, 0.0, 0.3871, 0.0, 0.3871, 0.0, 0.3871, 0.0, 0.3871, 0.0, 0.3548, 0.0, 0.3548, 0.0, 0.3548, 0.0, 0.3548, 0.0, 0.3226, 0.0, 0.3226, 0.0, 0.3226, 0.0, 0.3226, 0.0, 0.2903, 0.0, 0.2903, 0.0, 0.2903, 0.0, 0.2903, 0.0, 0.2581, 0.0, 0.2581, 0.0, 0.2581, 0.0, 0.2581, 0.0, 0.2258, 0.0, 0.2258, 0.0, 0.2258, 0.0, 0.2258, 0.0, 0.1935, 0.0, 0.1935, 0.0, 0.1935, 0.0, 0.1935, 0.0, 0.1613, 0.0, 0.1613, 0.0, 0.1613, 0.0, 0.1613, 0.0, 0.129, 0.0, 0.129, 0.0, 0.129, 0.0, 0.129, 0.0, 0.09677, 0.0, 0.09677, 0.0, 0.09677, 0.0, 0.09677, 0.0, 0.06452, 0.0, 0.06452, 0.0, 0.06452, 0.0, 0.06452, 0.0, 0.03226, 0.0, 0.03226, 1.0, 0.0, 1.0, 0.0, 1.0, 0.03226, 1.0, 0.03226, 1.0, 0.03226, 1.0, 0.03226, 1.0, 0.06452, 1.0, 0.06452, 1.0, 0.06452, 1.0, 0.06452, 1.0, 0.09677, 1.0, 0.09677, 1.0, 0.09677, 1.0, 0.09677, 1.0, 0.129, 1.0, 0.129, 1.0, 0.129, 1.0, 0.129, 1.0, 0.1613, 1.0, 0.1613, 1.0, 0.1613, 1.0, 0.1613, 1.0, 0.1935, 1.0, 0.1935, 1.0, 0.1935, 1.0, 0.1935, 1.0, 0.2258, 1.0, 0.2258, 1.0, 0.2258, 1.0, 0.2258, 1.0, 0.2581, 1.0, 0.2581, 1.0, 0.2581, 1.0, 0.2581, 1.0, 0.2903, 1.0, 0.2903, 1.0, 0.2903, 1.0, 0.2903, 1.0, 0.3226, 1.0, 0.3226, 1.0, 0.3226, 1.0, 0.3226, 1.0, 0.3548, 1.0, 0.3548, 1.0, 0.3548, 1.0, 0.3548, 1.0, 0.3871, 1.0, 0.3871, 1.0, 0.3871, 1.0, 0.3871, 1.0, 0.4194, 1.0, 0.4194, 1.0, 0.4194, 1.0, 0.4194, 1.0, 0.4516, 1.0, 0.4516, 1.0, 0.4516, 1.0, 0.4516, 1.0, 0.4839, 1.0, 0.4839, 1.0, 0.4839, 1.0, 0.4839, 1.0, 0.5161, 1.0, 0.5161, 1.0, 0.5161, 1.0, 0.5161, 1.0, 0.5484, 1.0, 0.5484, 1.0, 0.5484, 1.0, 0.5484, 1.0, 0.5806, 1.0, 0.5806, 1.0, 0.5806, 1.0, 0.5806, 1.0, 0.6129, 1.0, 0.6129, 1.0, 0.6129, 1.0, 0.6129, 1.0, 0.6452, 1.0, 0.6452, 1.0, 0.6452, 1.0, 0.6452, 1.0, 0.6774, 1.0, 0.6774, 1.0, 0.6774, 1.0, 0.6774, 1.0, 0.7097, 1.0, 0.7097, 1.0, 0.7097, 1.0, 0.7097, 1.0, 0.7419, 1.0, 0.7419, 1.0, 0.7419, 1.0, 0.7419, 1.0, 0.7742, 1.0, 0.7742, 1.0, 0.7742, 1.0, 0.7742, 1.0, 0.8065, 1.0, 0.8065, 1.0, 0.8065, 1.0, 0.8065, 1.0, 0.8387, 1.0, 0.8387, 1.0, 0.8387, 1.0, 0.8387, 1.0, 0.871, 1.0, 0.871, 1.0, 0.871, 1.0, 0.871, 1.0, 0.9032, 1.0, 0.9032, 1.0, 0.9032, 1.0, 0.9032, 1.0, 0.9355, 1.0, 0.9355, 1.0, 0.9355, 1.0, 0.9355, 1.0, 0.9677, 1.0, 0.9677, 0.0, 0.03226, 0.0, 0.06452, 0.0, 0.09677, 0.0, 0.129, 0.0, 0.1613, 0.0, 0.1935, 0.0, 0.2258, 0.0, 0.2581, 0.0, 0.2903, 0.0, 0.3226, 0.0, 0.3548, 0.0, 0.3871, 0.0, 0.4194, 0.0, 0.4516, 0.0, 0.4839, 0.0, 0.5161, 0.0, 0.5484, 0.0, 0.5806, 0.0, 0.6129, 0.0, 0.6452, 0.0, 0.6774, 0.0, 0.7097, 0.0, 0.7419, 0.0, 0.7742, 0.0, 0.8065, 0.0, 0.8387, 0.0, 0.871, 0.0, 0.9032, 0.0, 0.9355, 0.0, 0.9677, 0.0, 1.0, 1.0, 1.0, 1.0, 0.9677, 1.0, 0.9355, 1.0, 0.9032, 1.0, 0.871, 1.0, 0.8387, 1.0, 0.8065, 1.0, 0.7742, 1.0, 0.7419, 1.0, 0.7097, 1.0, 0.6774, 1.0, 0.6452, 1.0, 0.6129, 1.0, 0.5806, 1.0, 0.5484, 1.0, 0.5161, 1.0, 0.4839, 1.0, 0.4516, 1.0, 0.4194, 1.0, 0.3871, 1.0, 0.3548, 1.0, 0.3226, 1.0, 0.2903, 1.0, 0.2581, 1.0, 0.2258, 1.0, 0.1935, 1.0, 0.1613, 1.0, 0.129, 1.0, 0.09677, 1.0, 0.06452, 1.0, 0.03226, 1.0, 0.0, 0.0, 0.0])
me_plane_001.use_remesh_preserve_volume = False
me_plane_001.use_remesh_preserve_attributes = False
me_plane_001.use_mirror_vertex_groups = False
me_plane_001.update()
me_plane_000 = bpy.data.meshes.new('Plane.000')
me_plane_000.from_pydata([(-9.0, 1.0, 1.2), (9.0, 1.0, 1.2), (-9.0, 61.0, 1.2), (9.0, 61.0, 1.2), (-9.0, 59.06, 1.2), (-9.0, 57.13, 1.2), (-9.0, 55.19, 1.2), (-9.0, 53.26, 1.2), (-9.0, 51.32, 1.2), (-9.0, 49.39, 1.2), (-9.0, 47.45, 1.2), (-9.0, 45.52, 1.2), (-9.0, 43.58, 1.2), (-9.0, 41.65, 1.2), (-9.0, 39.71, 1.2), (-9.0, 37.77, 1.2), (-9.0, 35.84, 1.2), (-9.0, 33.9, 1.2), (-9.0, 31.97, 1.2), (-9.0, 30.03, 1.2), (-9.0, 28.1, 1.2), (-9.0, 26.16, 1.2), (-9.0, 24.23, 1.2), (-9.0, 22.29, 1.2), (-9.0, 20.35, 1.2), (-9.0, 18.42, 1.2), (-9.0, 16.48, 1.2), (-9.0, 14.55, 1.2), (-9.0, 12.61, 1.2), (-9.0, 10.68, 1.2), (-9.0, 8.742, 1.2), (-9.0, 6.806, 1.2), (-9.0, 4.871, 1.2), (-9.0, 2.935, 1.2), (9.0, 2.935, 1.2), (9.0, 4.871, 1.2), (9.0, 6.806, 1.2), (9.0, 8.742, 1.2), (9.0, 10.68, 1.2), (9.0, 12.61, 1.2), (9.0, 14.55, 1.2), (9.0, 16.48, 1.2), (9.0, 18.42, 1.2), (9.0, 20.35, 1.2), (9.0, 22.29, 1.2), (9.0, 24.23, 1.2), (9.0, 26.16, 1.2), (9.0, 28.1, 1.2), (9.0, 30.03, 1.2), (9.0, 31.97, 1.2), (9.0, 33.9, 1.2), (9.0, 35.84, 1.2), (9.0, 37.77, 1.2), (9.0, 39.71, 1.2), (9.0, 41.65, 1.2), (9.0, 43.58, 1.2), (9.0, 45.52, 1.2), (9.0, 47.45, 1.2), (9.0, 49.39, 1.2), (9.0, 51.32, 1.2), (9.0, 53.26, 1.2), (9.0, 55.19, 1.2), (9.0, 57.13, 1.2), (9.0, 59.06, 1.2), (-9.0, 1.0, 8.2), (9.0, 1.0, 8.2), (-9.0, 61.0, 8.2), (9.0, 61.0, 8.2), (-9.0, 59.06, 8.2), (-9.0, 57.13, 8.2), (-9.0, 55.19, 8.2), (-9.0, 53.26, 8.2), (-9.0, 51.32, 8.2), (-9.0, 49.39, 8.2), (-9.0, 47.45, 8.2), (-9.0, 45.52, 8.2), (-9.0, 43.58, 8.2), (-9.0, 41.65, 8.2), (-9.0, 39.71, 8.2), (-9.0, 37.77, 8.2), (-9.0, 35.84, 8.2), (-9.0, 33.9, 8.2), (-9.0, 31.97, 8.2), (-9.0, 30.03, 8.2), (-9.0, 28.1, 8.2), (-9.0, 26.16, 8.2), (-9.0, 24.23, 8.2), (-9.0, 22.29, 8.2), (-9.0, 20.35, 8.2), (-9.0, 18.42, 8.2), (-9.0, 16.48, 8.2), (-9.0, 14.55, 8.2), (-9.0, 12.61, 8.2), (-9.0, 10.68, 8.2), (-9.0, 8.742, 8.2), (-9.0, 6.806, 8.2), (-9.0, 4.871, 8.2), (-9.0, 2.935, 8.2), (9.0, 2.935, 8.2), (9.0, 4.871, 8.2), (9.0, 6.806, 8.2), (9.0, 8.742, 8.2), (9.0, 10.68, 8.2), (9.0, 12.61, 8.2), (9.0, 14.55, 8.2), (9.0, 16.48, 8.2), (9.0, 18.42, 8.2), (9.0, 20.35, 8.2), (9.0, 22.29, 8.2), (9.0, 24.23, 8.2), (9.0, 26.16, 8.2), (9.0, 28.1, 8.2), (9.0, 30.03, 8.2), (9.0, 31.97, 8.2), (9.0, 33.9, 8.2), (9.0, 35.84, 8.2), (9.0, 37.77, 8.2), (9.0, 39.71, 8.2), (9.0, 41.65, 8.2), (9.0, 43.58, 8.2), (9.0, 45.52, 8.2), (9.0, 47.45, 8.2), (9.0, 49.39, 8.2), (9.0, 51.32, 8.2), (9.0, 53.26, 8.2), (9.0, 55.19, 8.2), (9.0, 57.13, 8.2), (9.0, 59.06, 8.2)], [], [(47, 111, 112, 48), (14, 78, 79, 15), (48, 112, 113, 49), (15, 79, 80, 16), (49, 113, 114, 50), (16, 80, 81, 17), (50, 114, 115, 51), (17, 81, 82, 18), (51, 115, 116, 52), (18, 82, 83, 19), (52, 116, 117, 53), (19, 83, 84, 20), (53, 117, 118, 54), (20, 84, 85, 21), (54, 118, 119, 55), (21, 85, 86, 22), (55, 119, 120, 56), (22, 86, 87, 23), (56, 120, 121, 57), (23, 87, 88, 24), (57, 121, 122, 58), (24, 88, 89, 25), (58, 122, 123, 59), (25, 89, 90, 26), (59, 123, 124, 60), (1, 65, 98, 34), (26, 90, 91, 27), (60, 124, 125, 61), (34, 98, 99, 35), (27, 91, 92, 28), (3, 63, 127, 67), (61, 125, 126, 62), (35, 99, 100, 36), (28, 92, 93, 29), (62, 126, 127, 63), (36, 100, 101, 37), (29, 93, 94, 30), (2, 66, 68, 4), (37, 101, 102, 38), (30, 94, 95, 31), (4, 68, 69, 5), (38, 102, 103, 39), (31, 95, 96, 32), (5, 69, 70, 6), (39, 103, 104, 40), (32, 96, 97, 33), (6, 70, 71, 7), (40, 104, 105, 41), (7, 71, 72, 8), (41, 105, 106, 42), (8, 72, 73, 9), (42, 106, 107, 43), (9, 73, 74, 10), (0, 33, 97, 64), (43, 107, 108, 44), (10, 74, 75, 11), (44, 108, 109, 45), (11, 75, 76, 12), (45, 109, 110, 46), (12, 76, 77, 13), (46, 110, 111, 47), (13, 77, 78, 14), (97, 98, 65, 64), (96, 99, 98, 97), (95, 100, 99, 96), (94, 101, 100, 95), (93, 102, 101, 94), (92, 103, 102, 93), (91, 104, 103, 92), (90, 105, 104, 91), (89, 106, 105, 90), (88, 107, 106, 89), (87, 108, 107, 88), (86, 109, 108, 87), (85, 110, 109, 86), (84, 111, 110, 85), (83, 112, 111, 84), (82, 113, 112, 83), (81, 114, 113, 82), (80, 115, 114, 81), (79, 116, 115, 80), (78, 117, 116, 79), (77, 118, 117, 78), (76, 119, 118, 77), (75, 120, 119, 76), (74, 121, 120, 75), (73, 122, 121, 74), (72, 123, 122, 73), (71, 124, 123, 72), (70, 125, 124, 71), (69, 126, 125, 70), (68, 127, 126, 69), (127, 68, 66, 67)])
me_plane_000.polygons.foreach_set('use_smooth', [True] * 93)
_uv = me_plane_000.uv_layers.new(name='UVMap')
_uv.uv.foreach_set('vector', [1.0, 0.4516, 1.0, 0.4516, 1.0, 0.4839, 1.0, 0.4839, 0.0, 0.6452, 0.0, 0.6452, 0.0, 0.6129, 0.0, 0.6129, 1.0, 0.4839, 1.0, 0.4839, 1.0, 0.5161, 1.0, 0.5161, 0.0, 0.6129, 0.0, 0.6129, 0.0, 0.5806, 0.0, 0.5806, 1.0, 0.5161, 1.0, 0.5161, 1.0, 0.5484, 1.0, 0.5484, 0.0, 0.5806, 0.0, 0.5806, 0.0, 0.5484, 0.0, 0.5484, 1.0, 0.5484, 1.0, 0.5484, 1.0, 0.5806, 1.0, 0.5806, 0.0, 0.5484, 0.0, 0.5484, 0.0, 0.5161, 0.0, 0.5161, 1.0, 0.5806, 1.0, 0.5806, 1.0, 0.6129, 1.0, 0.6129, 0.0, 0.5161, 0.0, 0.5161, 0.0, 0.4839, 0.0, 0.4839, 1.0, 0.6129, 1.0, 0.6129, 1.0, 0.6452, 1.0, 0.6452, 0.0, 0.4839, 0.0, 0.4839, 0.0, 0.4516, 0.0, 0.4516, 1.0, 0.6452, 1.0, 0.6452, 1.0, 0.6774, 1.0, 0.6774, 0.0, 0.4516, 0.0, 0.4516, 0.0, 0.4194, 0.0, 0.4194, 1.0, 0.6774, 1.0, 0.6774, 1.0, 0.7097, 1.0, 0.7097, 0.0, 0.4194, 0.0, 0.4194, 0.0, 0.3871, 0.0, 0.3871, 1.0, 0.7097, 1.0, 0.7097, 1.0, 0.7419, 1.0, 0.7419, 0.0, 0.3871, 0.0, 0.3871, 0.0, 0.3548, 0.0, 0.3548, 1.0, 0.7419, 1.0, 0.7419, 1.0, 0.7742, 1.0, 0.7742, 0.0, 0.3548, 0.0, 0.3548, 0.0, 0.3226, 0.0, 0.3226, 1.0, 0.7742, 1.0, 0.7742, 1.0, 0.8065, 1.0, 0.8065, 0.0, 0.3226, 0.0, 0.3226, 0.0, 0.2903, 0.0, 0.2903, 1.0, 0.8065, 1.0, 0.8065, 1.0, 0.8387, 1.0, 0.8387, 0.0, 0.2903, 0.0, 0.2903, 0.0, 0.2581, 0.0, 0.2581, 1.0, 0.8387, 1.0, 0.8387, 1.0, 0.871, 1.0, 0.871, 1.0, 0.0, 1.0, 0.0, 1.0, 0.03226, 1.0, 0.03226, 0.0, 0.2581, 0.0, 0.2581, 0.0, 0.2258, 0.0, 0.2258, 1.0, 0.871, 1.0, 0.871, 1.0, 0.9032, 1.0, 0.9032, 1.0, 0.03226, 1.0, 0.03226, 1.0, 0.06452, 1.0, 0.06452, 0.0, 0.2258, 0.0, 0.2258, 0.0, 0.1935, 0.0, 0.1935, 1.0, 1.0, 1.0, 0.9677, 1.0, 0.9677, 1.0, 1.0, 1.0, 0.9032, 1.0, 0.9032, 1.0, 0.9355, 1.0, 0.9355, 1.0, 0.06452, 1.0, 0.06452, 1.0, 0.09677, 1.0, 0.09677, 0.0, 0.1935, 0.0, 0.1935, 0.0, 0.1613, 0.0, 0.1613, 1.0, 0.9355, 1.0, 0.9355, 1.0, 0.9677, 1.0, 0.9677, 1.0, 0.09677, 1.0, 0.09677, 1.0, 0.129, 1.0, 0.129, 0.0, 0.1613, 0.0, 0.1613, 0.0, 0.129, 0.0, 0.129, 0.0, 1.0, 0.0, 1.0, 0.0, 0.9677, 0.0, 0.9677, 1.0, 0.129, 1.0, 0.129, 1.0, 0.1613, 1.0, 0.1613, 0.0, 0.129, 0.0, 0.129, 0.0, 0.09677, 0.0, 0.09677, 0.0, 0.9677, 0.0, 0.9677, 0.0, 0.9355, 0.0, 0.9355, 1.0, 0.1613, 1.0, 0.1613, 1.0, 0.1935, 1.0, 0.1935, 0.0, 0.09677, 0.0, 0.09677, 0.0, 0.06452, 0.0, 0.06452, 0.0, 0.9355, 0.0, 0.9355, 0.0, 0.9032, 0.0, 0.9032, 1.0, 0.1935, 1.0, 0.1935, 1.0, 0.2258, 1.0, 0.2258, 0.0, 0.06452, 0.0, 0.06452, 0.0, 0.03226, 0.0, 0.03226, 0.0, 0.9032, 0.0, 0.9032, 0.0, 0.871, 0.0, 0.871, 1.0, 0.2258, 1.0, 0.2258, 1.0, 0.2581, 1.0, 0.2581, 0.0, 0.871, 0.0, 0.871, 0.0, 0.8387, 0.0, 0.8387, 1.0, 0.2581, 1.0, 0.2581, 1.0, 0.2903, 1.0, 0.2903, 0.0, 0.8387, 0.0, 0.8387, 0.0, 0.8065, 0.0, 0.8065, 1.0, 0.2903, 1.0, 0.2903, 1.0, 0.3226, 1.0, 0.3226, 0.0, 0.8065, 0.0, 0.8065, 0.0, 0.7742, 0.0, 0.7742, 0.0, 0.0, 0.0, 0.03226, 0.0, 0.03226, 0.0, 0.0, 1.0, 0.3226, 1.0, 0.3226, 1.0, 0.3548, 1.0, 0.3548, 0.0, 0.7742, 0.0, 0.7742, 0.0, 0.7419, 0.0, 0.7419, 1.0, 0.3548, 1.0, 0.3548, 1.0, 0.3871, 1.0, 0.3871, 0.0, 0.7419, 0.0, 0.7419, 0.0, 0.7097, 0.0, 0.7097, 1.0, 0.3871, 1.0, 0.3871, 1.0, 0.4194, 1.0, 0.4194, 0.0, 0.7097, 0.0, 0.7097, 0.0, 0.6774, 0.0, 0.6774, 1.0, 0.4194, 1.0, 0.4194, 1.0, 0.4516, 1.0, 0.4516, 0.0, 0.6774, 0.0, 0.6774, 0.0, 0.6452, 0.0, 0.6452, 0.0, 0.03226, 1.0, 0.03226, 1.0, 0.0, 0.0, 0.0, 0.0, 0.06452, 1.0, 0.06452, 1.0, 0.03226, 0.0, 0.03226, 0.0, 0.09677, 1.0, 0.09677, 1.0, 0.06452, 0.0, 0.06452, 0.0, 0.129, 1.0, 0.129, 1.0, 0.09677, 0.0, 0.09677, 0.0, 0.1613, 1.0, 0.1613, 1.0, 0.129, 0.0, 0.129, 0.0, 0.1935, 1.0, 0.1935, 1.0, 0.1613, 0.0, 0.1613, 0.0, 0.2258, 1.0, 0.2258, 1.0, 0.1935, 0.0, 0.1935, 0.0, 0.2581, 1.0, 0.2581, 1.0, 0.2258, 0.0, 0.2258, 0.0, 0.2903, 1.0, 0.2903, 1.0, 0.2581, 0.0, 0.2581, 0.0, 0.3226, 1.0, 0.3226, 1.0, 0.2903, 0.0, 0.2903, 0.0, 0.3548, 1.0, 0.3548, 1.0, 0.3226, 0.0, 0.3226, 0.0, 0.3871, 1.0, 0.3871, 1.0, 0.3548, 0.0, 0.3548, 0.0, 0.4194, 1.0, 0.4194, 1.0, 0.3871, 0.0, 0.3871, 0.0, 0.4516, 1.0, 0.4516, 1.0, 0.4194, 0.0, 0.4194, 0.0, 0.4839, 1.0, 0.4839, 1.0, 0.4516, 0.0, 0.4516, 0.0, 0.5161, 1.0, 0.5161, 1.0, 0.4839, 0.0, 0.4839, 0.0, 0.5484, 1.0, 0.5484, 1.0, 0.5161, 0.0, 0.5161, 0.0, 0.5806, 1.0, 0.5806, 1.0, 0.5484, 0.0, 0.5484, 0.0, 0.6129, 1.0, 0.6129, 1.0, 0.5806, 0.0, 0.5806, 0.0, 0.6452, 1.0, 0.6452, 1.0, 0.6129, 0.0, 0.6129, 0.0, 0.6774, 1.0, 0.6774, 1.0, 0.6452, 0.0, 0.6452, 0.0, 0.7097, 1.0, 0.7097, 1.0, 0.6774, 0.0, 0.6774, 0.0, 0.7419, 1.0, 0.7419, 1.0, 0.7097, 0.0, 0.7097, 0.0, 0.7742, 1.0, 0.7742, 1.0, 0.7419, 0.0, 0.7419, 0.0, 0.8065, 1.0, 0.8065, 1.0, 0.7742, 0.0, 0.7742, 0.0, 0.8387, 1.0, 0.8387, 1.0, 0.8065, 0.0, 0.8065, 0.0, 0.871, 1.0, 0.871, 1.0, 0.8387, 0.0, 0.8387, 0.0, 0.9032, 1.0, 0.9032, 1.0, 0.871, 0.0, 0.871, 0.0, 0.9355, 1.0, 0.9355, 1.0, 0.9032, 0.0, 0.9032, 0.0, 0.9677, 1.0, 0.9677, 1.0, 0.9355, 0.0, 0.9355, 1.0, 0.9677, 0.0, 0.9677, 0.0, 1.0, 1.0, 1.0])
me_plane_000.use_remesh_preserve_volume = False
me_plane_000.use_remesh_preserve_attributes = False
me_plane_000.use_mirror_vertex_groups = False
me_plane_000.update()

# ---- curves / text
cu_beziercurve_001 = bpy.data.curves.new('BezierCurve.001', 'CURVE')
cu_beziercurve_001.dimensions = '3D'
_sp = cu_beziercurve_001.splines.new('BEZIER'); _sp.bezier_points.add(1)
_sp.bezier_points.foreach_set('co', [0.0, -1.0, 0.0, -10.0, 59.0, 0.0])
_sp.bezier_points.foreach_set('handle_left', [-2.217e-07, -1.707, -4.173e-09, -2.346, 40.52, 0.0])
_sp.bezier_points.foreach_set('handle_right', [6.27e-06, 19.0, 1.18e-07, -10.38, 59.92, 0.0])
for _p, _l, _r in zip(_sp.bezier_points, ['ALIGNED', 'ALIGNED'], ['ALIGNED', 'ALIGNED']): _p.handle_left_type = _l; _p.handle_right_type = _r
_sp.bezier_points.foreach_set('tilt', [1.571, 1.571])
_sp.order_u = 0
_sp.order_v = 0
cu_beziercurve_001.use_path = True
cu_beziercurve_001.use_path_clamp = True
cu_beziercurve_001.use_stretch = True
cu_beziercurve_001.use_deform_bounds = True
cu_beziercurve_001.use_radius = False
cu_beziercurve_001.fill_mode = 'FULL'

# ---- objects
ob_curve = bpy.data.objects.new('Curve', cu_beziercurve_001)
ob_track = bpy.data.objects.new('Track', me_plane_001)
ob_entry_point = bpy.data.objects.new('_Entry Point', None)
ob_exit_point = bpy.data.objects.new('_Exit Point', None)
ob_walls = bpy.data.objects.new('Walls', me_plane_000)

# ---- transforms, parenting, visibility, modifiers, constraints
ob_curve.location = (8.742e-08, -1.0, 0.0)
ob_curve.rotation_euler = (0.0, -0.0, 3.142)
ob_curve.lineart.crease_threshold = 0.0
ob_track.location = (0.0, 0.0, 0.0)
ob_track.rotation_euler = (0.0, -0.0, 3.142)
ob_track.lineart.crease_threshold = 0.0
_m = ob_track.modifiers.new('Curve', 'CURVE')
_m.object = ob_curve
_m.deform_axis = 'POS_Y'
_m = ob_track.modifiers.new('Auto Smooth', 'NODES')
_m.node_group = ng_auto_smooth
_gi = [s.identifier for s in ng_auto_smooth.interface.items_tree if s.item_type == 'SOCKET' and s.in_out == 'INPUT']
_m[_gi[1]] = 0.5236  # Angle
ob_entry_point.location = (0.0, 0.0, 0.0)
ob_entry_point.rotation_euler = (1.571, 0.0, 0.0)
ob_entry_point.lineart.crease_threshold = 0.0
ob_exit_point.location = (10.0, -60.0, 0.0)
ob_exit_point.rotation_euler = (1.571, -0.0, 0.3927)
ob_exit_point.lineart.crease_threshold = 0.0
ob_walls.location = (0.0, 0.0, 0.0)
ob_walls.rotation_euler = (0.0, -0.0, 3.142)
ob_walls.lineart.crease_threshold = 0.0
_m = ob_walls.modifiers.new('Curve', 'CURVE')
_m.object = ob_curve
_m.deform_axis = 'POS_Y'
_m = ob_walls.modifiers.new('Auto Smooth', 'NODES')
_m.node_group = ng_auto_smooth
_gi = [s.identifier for s in ng_auto_smooth.interface.items_tree if s.item_type == 'SOCKET' and s.in_out == 'INPUT']
_m[_gi[1]] = 0.5236  # Angle

# ---- collection membership
col_collection.objects.link(ob_curve)
col_collection.objects.link(ob_track)
col_collection.objects.link(ob_entry_point)
col_collection.objects.link(ob_exit_point)
col_collection.objects.link(ob_walls)

# ---- scene / render settings (as saved in the file)
scene.frame_start = 1; scene.frame_end = 250; scene.frame_set(1)
scene.render.engine = 'BLENDER_EEVEE_NEXT'
scene.cycles.use_denoising = False
scene.cycles.samples = 128
scene.cycles.sampling_pattern = 'TABULATED_SOBOL'
scene.cycles.use_adaptive_sampling = False
scene.cycles.use_light_tree = False
scene.view_settings.view_transform = 'Filmic'
bpy.context.view_layer.update()

# ---- added for rendering (the .blend has no active camera and no usable light): camera, sun
cam_auto = bpy.data.cameras.new('AutoCamera')
cam_auto.lens = 50.0
cam_auto.sensor_width = 36.0
cam_auto.clip_end = 1148.84
ob_auto_camera = bpy.data.objects.new('AutoCamera', cam_auto)
scene.collection.objects.link(ob_auto_camera)
ob_auto_camera.location = (69.9187, -109.776, 55.969)
ob_auto_camera.rotation_euler = (1.09748, -7.21219e-08, 0.694738)
scene.camera = ob_auto_camera
light_auto_sun = bpy.data.lights.new('AutoSun', 'SUN')
light_auto_sun.energy = 3.0
light_auto_sun.angle = 0.0523599
ob_auto_sun = bpy.data.objects.new('AutoSun', light_auto_sun)
scene.collection.objects.link(ob_auto_sun)
ob_auto_sun.rotation_euler = (0.872665, 0.174533, 0.523599)
bpy.context.view_layer.update()
